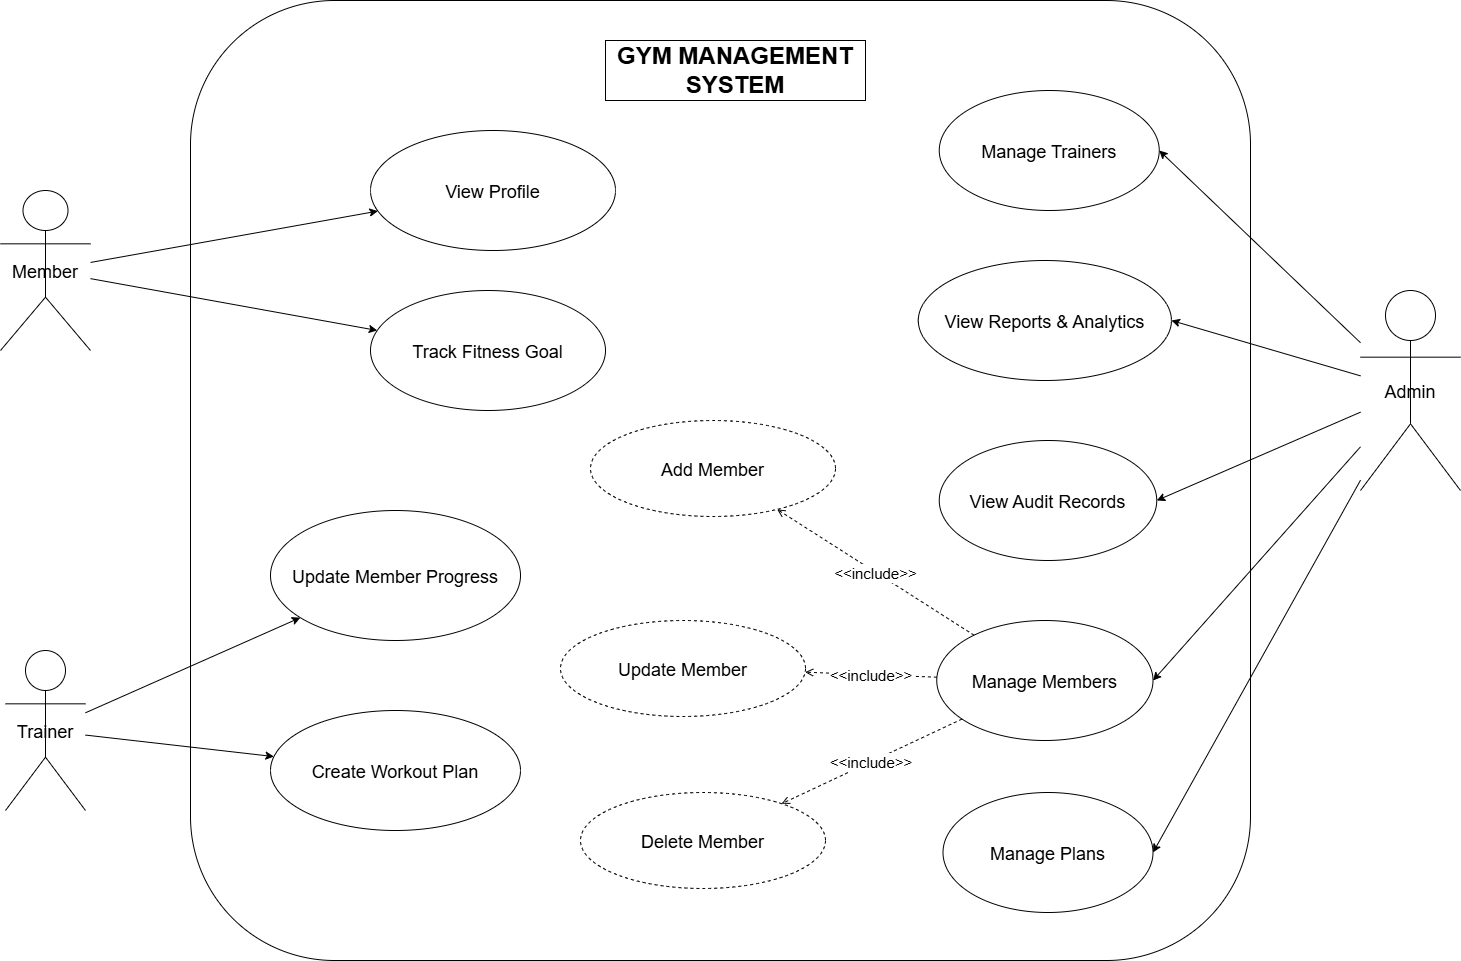

The diagram above was exported from draw.io. Its source (the exported page's mxGraphModel, read from the mxfile embedded in the PNG):
<mxGraphModel dx="1873" dy="2058" grid="1" gridSize="10" guides="1" tooltips="1" connect="1" arrows="1" fold="1" page="1" pageScale="1" pageWidth="850" pageHeight="1100" math="0" shadow="0">
  <root>
    <mxCell id="0" />
    <mxCell id="1" parent="0" />
    <mxCell id="-7GvioKdchI32uWtQhzg-95" parent="1" style="rounded=1;whiteSpace=wrap;html=1;strokeWidth=1;" value=" " vertex="1">
      <mxGeometry height="960" width="1060" x="280" y="-80" as="geometry" />
    </mxCell>
    <mxCell id="-7GvioKdchI32uWtQhzg-96" parent="-7GvioKdchI32uWtQhzg-95" style="ellipse;fontSize=18;" value="View Profile" vertex="1">
      <mxGeometry height="120" width="244.99999999999997" x="180" y="130" as="geometry" />
    </mxCell>
    <mxCell id="-7GvioKdchI32uWtQhzg-97" parent="-7GvioKdchI32uWtQhzg-95" style="ellipse;fontSize=18;" value="Track Fitness Goal" vertex="1">
      <mxGeometry height="120" width="235" x="180" y="290" as="geometry" />
    </mxCell>
    <mxCell id="-7GvioKdchI32uWtQhzg-98" parent="-7GvioKdchI32uWtQhzg-95" style="ellipse;fontSize=18;" value="Update Member Progress" vertex="1">
      <mxGeometry height="130" width="250" x="80" y="510" as="geometry" />
    </mxCell>
    <mxCell id="-7GvioKdchI32uWtQhzg-99" parent="-7GvioKdchI32uWtQhzg-95" style="ellipse;fontSize=18;" value="Create Workout Plan" vertex="1">
      <mxGeometry height="120" width="250" x="80" y="710" as="geometry" />
    </mxCell>
    <mxCell id="-7GvioKdchI32uWtQhzg-100" parent="-7GvioKdchI32uWtQhzg-95" style="ellipse;fontSize=18;" value="Manage Members" vertex="1">
      <mxGeometry height="120" width="216.25" x="746.25" y="620" as="geometry" />
    </mxCell>
    <mxCell id="-7GvioKdchI32uWtQhzg-101" parent="-7GvioKdchI32uWtQhzg-95" style="ellipse;fontSize=18;" value="Manage Plans" vertex="1">
      <mxGeometry height="120" width="210" x="752.5" y="792" as="geometry" />
    </mxCell>
    <mxCell id="-7GvioKdchI32uWtQhzg-102" parent="-7GvioKdchI32uWtQhzg-95" style="ellipse;fontSize=18;" value="Manage Trainers" vertex="1">
      <mxGeometry height="120" width="220" x="748.75" y="90" as="geometry" />
    </mxCell>
    <mxCell id="-7GvioKdchI32uWtQhzg-103" parent="-7GvioKdchI32uWtQhzg-95" style="ellipse;fontSize=18;" value="View Reports &amp; Analytics" vertex="1">
      <mxGeometry height="120" width="253.13" x="727.81" y="260" as="geometry" />
    </mxCell>
    <mxCell id="-7GvioKdchI32uWtQhzg-104" parent="-7GvioKdchI32uWtQhzg-95" style="ellipse;fontSize=18;" value="View Audit Records" vertex="1">
      <mxGeometry height="120" width="217.5" x="748.75" y="440" as="geometry" />
    </mxCell>
    <mxCell id="-7GvioKdchI32uWtQhzg-105" parent="-7GvioKdchI32uWtQhzg-95" style="ellipse;dashed=1;fontSize=18;" value="Add Member" vertex="1">
      <mxGeometry height="96" width="244.99999999999997" x="400" y="420" as="geometry" />
    </mxCell>
    <mxCell id="-7GvioKdchI32uWtQhzg-106" parent="-7GvioKdchI32uWtQhzg-95" style="ellipse;dashed=1;fontSize=18;" value="Update Member" vertex="1">
      <mxGeometry height="96" width="244.99999999999997" x="370" y="620" as="geometry" />
    </mxCell>
    <mxCell id="-7GvioKdchI32uWtQhzg-107" parent="-7GvioKdchI32uWtQhzg-95" style="ellipse;dashed=1;fontSize=18;" value="Delete Member" vertex="1">
      <mxGeometry height="96" width="244.99999999999997" x="390" y="792.0000000000001" as="geometry" />
    </mxCell>
    <mxCell id="-7GvioKdchI32uWtQhzg-133" parent="-7GvioKdchI32uWtQhzg-95" style="whiteSpace=wrap;html=1;" value="&lt;b&gt;&lt;font style=&quot;font-size: 24px;&quot;&gt;GYM MANAGEMENT SYSTEM&lt;/font&gt;&lt;/b&gt;" vertex="1">
      <mxGeometry height="60" width="260" x="415" y="40" as="geometry" />
    </mxCell>
    <mxCell id="-7GvioKdchI32uWtQhzg-108" parent="1" style="shape=umlActor;fontSize=18;" value="Member" vertex="1">
      <mxGeometry height="160" width="90" x="90" y="110" as="geometry" />
    </mxCell>
    <mxCell id="-7GvioKdchI32uWtQhzg-109" parent="1" style="shape=umlActor;fontSize=18;" value="Trainer" vertex="1">
      <mxGeometry height="160" width="80" x="95" y="570" as="geometry" />
    </mxCell>
    <mxCell id="-7GvioKdchI32uWtQhzg-128" edge="1" parent="1" source="-7GvioKdchI32uWtQhzg-110" style="rounded=0;orthogonalLoop=1;jettySize=auto;html=1;entryX=1;entryY=0.5;entryDx=0;entryDy=0;endArrow=classic;endFill=1;" target="-7GvioKdchI32uWtQhzg-102">
      <mxGeometry relative="1" as="geometry" />
    </mxCell>
    <mxCell id="-7GvioKdchI32uWtQhzg-129" edge="1" parent="1" source="-7GvioKdchI32uWtQhzg-110" style="rounded=0;orthogonalLoop=1;jettySize=auto;html=1;entryX=1;entryY=0.5;entryDx=0;entryDy=0;" target="-7GvioKdchI32uWtQhzg-103">
      <mxGeometry relative="1" as="geometry" />
    </mxCell>
    <mxCell id="-7GvioKdchI32uWtQhzg-130" edge="1" parent="1" source="-7GvioKdchI32uWtQhzg-110" style="rounded=0;orthogonalLoop=1;jettySize=auto;html=1;entryX=1;entryY=0.5;entryDx=0;entryDy=0;" target="-7GvioKdchI32uWtQhzg-104">
      <mxGeometry relative="1" as="geometry" />
    </mxCell>
    <mxCell id="-7GvioKdchI32uWtQhzg-131" edge="1" parent="1" source="-7GvioKdchI32uWtQhzg-110" style="rounded=0;orthogonalLoop=1;jettySize=auto;html=1;entryX=1;entryY=0.5;entryDx=0;entryDy=0;" target="-7GvioKdchI32uWtQhzg-100">
      <mxGeometry relative="1" as="geometry" />
    </mxCell>
    <mxCell id="-7GvioKdchI32uWtQhzg-132" edge="1" parent="1" source="-7GvioKdchI32uWtQhzg-110" style="rounded=0;orthogonalLoop=1;jettySize=auto;html=1;entryX=1;entryY=0.5;entryDx=0;entryDy=0;" target="-7GvioKdchI32uWtQhzg-101">
      <mxGeometry relative="1" as="geometry" />
    </mxCell>
    <mxCell id="-7GvioKdchI32uWtQhzg-110" parent="1" style="shape=umlActor;fontSize=18;" value="Admin" vertex="1">
      <mxGeometry height="200" width="100" x="1450" y="210" as="geometry" />
    </mxCell>
    <mxCell id="-7GvioKdchI32uWtQhzg-111" edge="1" parent="1" source="-7GvioKdchI32uWtQhzg-108" style="endArrow=classic;endFill=1;" target="-7GvioKdchI32uWtQhzg-96">
      <mxGeometry relative="1" as="geometry" />
    </mxCell>
    <mxCell id="-7GvioKdchI32uWtQhzg-112" edge="1" parent="1" source="-7GvioKdchI32uWtQhzg-108" style="endArrow=classic;strokeWidth=1;endFill=1;" target="-7GvioKdchI32uWtQhzg-97">
      <mxGeometry relative="1" as="geometry" />
    </mxCell>
    <mxCell id="-7GvioKdchI32uWtQhzg-113" edge="1" parent="1" source="-7GvioKdchI32uWtQhzg-109" style="endArrow=classic;strokeWidth=1;endFill=1;" target="-7GvioKdchI32uWtQhzg-98">
      <mxGeometry relative="1" as="geometry" />
    </mxCell>
    <mxCell id="-7GvioKdchI32uWtQhzg-114" edge="1" parent="1" source="-7GvioKdchI32uWtQhzg-109" style="endArrow=classic;strokeWidth=1;endFill=1;" target="-7GvioKdchI32uWtQhzg-99">
      <mxGeometry relative="1" as="geometry" />
    </mxCell>
    <mxCell id="-7GvioKdchI32uWtQhzg-120" edge="1" parent="1" source="-7GvioKdchI32uWtQhzg-100" style="dashed=1;endArrow=open;fontSize=15;" target="-7GvioKdchI32uWtQhzg-105" value="&lt;&lt;include&gt;&gt;">
      <mxGeometry relative="1" as="geometry" />
    </mxCell>
    <mxCell id="-7GvioKdchI32uWtQhzg-121" edge="1" parent="1" source="-7GvioKdchI32uWtQhzg-100" style="dashed=1;endArrow=open;fontSize=15;" target="-7GvioKdchI32uWtQhzg-106" value="&lt;&lt;include&gt;&gt;">
      <mxGeometry relative="1" as="geometry" />
    </mxCell>
    <mxCell id="-7GvioKdchI32uWtQhzg-122" edge="1" parent="1" source="-7GvioKdchI32uWtQhzg-100" style="dashed=1;endArrow=open;fontSize=15;" target="-7GvioKdchI32uWtQhzg-107" value="&lt;&lt;include&gt;&gt;">
      <mxGeometry relative="1" as="geometry" />
    </mxCell>
  </root>
</mxGraphModel>